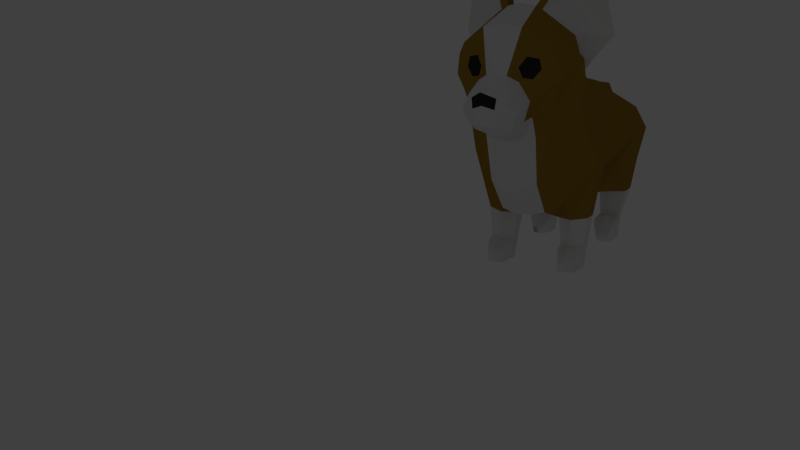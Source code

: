 # Source: corgi.blend  (saved by Blender 2.75.0; exported with 4.5.12 LTS)
import bpy
from mathutils import Matrix  # noqa: F401  (used for matrix-valued properties, if any)

bpy.ops.wm.read_factory_settings(use_empty=True)
scene = bpy.context.scene
scene.name = 'Scene'

# ---- collections
col_collection_1 = bpy.data.collections.new('Collection 1'); scene.collection.children.link(col_collection_1)

# ---- materials (node trees are filled in below, after node groups)
mat_material_002 = bpy.data.materials.new('Material.002')
mat_material_002.alpha_threshold = 0.0
mat_material_002.use_transparent_shadow = False
mat_material_002.diffuse_color = (0.3419, 0.1951, 0.02421, 1.0)
mat_material_002.roughness = 0.5
mat_material_003 = bpy.data.materials.new('Material.003')
mat_material_003.alpha_threshold = 0.0
mat_material_003.use_transparent_shadow = False
mat_material_003.roughness = 0.5
mat_material_004 = bpy.data.materials.new('Material.004')
mat_material_004.alpha_threshold = 0.0
mat_material_004.use_transparent_shadow = False
mat_material_004.diffuse_color = (0.02539, 0.02539, 0.02539, 1.0)
mat_material_004.roughness = 0.5
mat_material_006 = bpy.data.materials.new('Material.006')
mat_material_006.alpha_threshold = 0.0
mat_material_006.use_transparent_shadow = False
mat_material_006.diffuse_color = (0.1902, 0.05032, 0.01695, 1.0)
mat_material_006.roughness = 0.5

# ---- material node trees

# ---- world
world_world = bpy.data.worlds.new('World'); scene.world = world_world
world_world.color = (0.05088, 0.05088, 0.05088)
world_world.use_sun_shadow = False
world_world.sun_shadow_jitter_overblur = 0.0
world_world.cycles.sampling_method = 'MANUAL'
world_world.cycles.sample_map_resolution = 256

# ---- cameras
cam_camera = bpy.data.cameras.new('Camera')
cam_camera.clip_end = 100.0
cam_camera.lens = 35.0
cam_camera.sensor_width = 32.0
cam_camera.sensor_height = 18.0
cam_camera.display_size = 2.0
cam_camera.dof.focus_distance = 0.0
cam_camera.dof.aperture_fstop = 128.0
cam_camera.dof.aperture_blades = 6

# ---- lights
light_point = bpy.data.lights.new('Point', 'POINT')
light_point.transmission_factor = 0.0
light_point.energy = 100.0
light_point.shadow_buffer_clip_start = 0.5
light_point.shadow_soft_size = 0.1
light_point.shadow_maximum_resolution = 0.006
light_point.use_absolute_resolution = True
light_point.cycles.use_multiple_importance_sampling = False

# ---- meshes
me_cylinder = bpy.data.meshes.new('Cylinder')
me_cylinder.from_pydata([(0.6064, 1.383, 1.416), (0.8614, 1.177, 1.592), (0.8614, 0.5574, 1.554), (0.4658, 0.3133, 1.069), (0.3001, 1.299, 0.7014), (0.3362, 1.179, 0.3059), (0.3001, 1.054, 0.6943), (0.3362, 1.035, 0.3406), (0.4637, 0.932, 0.6907), (0.4637, 0.9639, 0.358), (0.6755, 1.054, 0.6943), (0.5912, 1.035, 0.3406), (0.6755, 1.299, 0.7014), (0.5912, 1.179, 0.3059), (0.4637, 1.421, 0.7049), (0.4637, 1.25, 0.2885), (0.2581, 1.177, 1.103), (0.2571, 0.3176, 1.044), (0.0, 1.487, 1.439), (0.0, 1.177, 1.166), (0.0, 0.3183, 1.062), (0.7059, 1.17, 1.869), (0.7059, 0.564, 2.001), (0.3076, 1.165, 2.088), (0.3076, 0.5621, 2.262), (0.0, 1.155, 2.163), (0.0, 0.5632, 2.315), (0.129, 1.177, 1.147), (0.1255, 0.3174, 1.043), (0.2318, 1.475, 1.504), (0.3667, 1.48, 1.739), (0.811, 0.08451, 1.542), (0.4662, 0.08451, 1.059), (0.2603, 0.08451, 0.9562), (0.0, 0.08451, 0.9485), (0.7087, 0.08451, 1.989), (0.3099, 0.08451, 2.25), (0.0, 0.08451, 2.303), (0.131, 0.08451, 0.9554), (0.7851, -0.4848, 1.5), (0.4647, -0.2948, 0.9732), (0.4647, -0.421, 0.2603), (0.4647, -0.3508, 0.6873), (0.6102, -0.5048, 0.2812), (0.6504, -0.4578, 0.6878), (0.6102, -0.6724, 0.3215), (0.6504, -0.6716, 0.6888), (0.4647, -0.7562, 0.3275), (0.4647, -0.7785, 0.666), (0.3192, -0.6724, 0.3215), (0.2791, -0.6718, 0.6583), (0.3192, -0.5048, 0.2812), (0.2791, -0.4578, 0.6431), (0.7958, -0.8649, 1.459), (0.4647, -1.069, 0.9403), (0.2696, -1.201, 0.8322), (0.2696, -0.4848, 0.8664), (0.0, -1.301, 0.7984), (0.0, -0.4848, 0.8664), (0.1348, -1.267, 0.8089), (0.1348, -0.4848, 0.8664), (0.7059, -0.4665, 2.091), (0.3076, -0.4665, 2.351), (0.0, -0.4665, 2.404), (0.7059, -0.7227, 2.136), (0.3076, -0.6514, 2.396), (0.0, -0.6394, 2.449), (0.342, 0.4274, 0.8573), (0.4637, 0.3459, 0.7987), (0.7684, 1.174, 1.147), (0.535, 1.293, 1.06), (0.7593, 0.6652, 0.9963), (0.2791, 1.068, 0.902), (0.7366, -1.101, 1.734), (0.4503, -1.38, 1.329), (0.2816, -1.56, 1.249), (0.0, -1.722, 1.162), (0.165, -1.656, 1.204), (0.6589, -0.8513, 2.278), (0.2962, -0.7413, 2.484), (0.0, -0.7211, 2.526), (0.6893, -1.369, 2.152), (0.4387, -1.662, 1.871), (0.3002, -1.715, 1.817), (0.0, -1.763, 1.747), (0.1673, -1.736, 1.769), (0.61, -1.049, 2.525), (0.2863, -0.9162, 2.663), (0.0, -0.8854, 2.706), (0.0, -2.619, 2.396), (0.0, -1.838, 1.872), (0.2922, -1.84, 2.063), (0.6198, -1.837, 2.494), (0.5004, -1.938, 2.858), (0.0, -2.12, 3.069), (0.0, -2.255, 2.552), (0.0, -2.443, 2.434), (0.2343, -2.129, 2.469), (0.2343, -2.371, 2.347), (0.3314, -2.026, 2.256), (0.3314, -2.227, 2.178), (0.2343, -1.923, 2.016), (0.2343, -2.088, 1.969), (0.0, -1.94, 1.838), (0.0, -2.05, 1.844), (0.2405, -2.47, 2.259), (0.3018, -2.379, 2.136), (0.222, -2.244, 1.955), (0.0, -2.196, 1.88), (0.0, -2.58, 2.251), (0.0, -1.804, 1.821), (0.2848, -1.778, 2.008), (0.7485, -1.513, 2.696), (0.2413, -1.503, 3.21), (0.0, -1.517, 3.283), (0.2214, -2.066, 3.036), (0.1461, -1.839, 1.929), (0.1172, -1.932, 1.883), (0.1172, -2.069, 1.868), (0.1172, -2.192, 2.535), (0.1172, -2.407, 2.402), (0.1256, -2.183, 1.906), (0.1404, -2.516, 2.325), (0.1266, -2.523, 2.207), (0.1637, -1.504, 3.248), (0.1637, -1.788, 1.898), (0.2619, -2.312, 2.045), (0.2828, -1.975, 2.139), (0.2828, -2.158, 2.074), (0.3802, -1.873, 2.195), (0.0, -2.435, 2.011), (0.468, -1.74, 2.114), (0.1414, -2.394, 2.016), (0.0, -1.149, 3.163), (0.225, -1.107, 3.079), (0.54, -1.214, 2.929), (0.0, -1.783, 1.782), (0.1655, -1.762, 1.827), (0.2925, -1.746, 1.908), (0.7646, -1.428, 2.396), (0.4534, -1.701, 1.991), (0.7401, -1.1, 3.761), (0.6797, -1.091, 3.796), (0.6366, -1.275, 3.893), (0.6044, -1.256, 3.896), (0.623, -1.187, 3.856), (0.6548, -1.193, 3.842), (0.5088, -1.136, 3.376), (0.9073, -0.9263, 2.932), (0.5119, -0.8451, 3.094), (0.2965, -1.017, 3.333), (0.3812, -1.343, 3.503), (0.3335, -1.325, 3.567), (0.4304, -1.979, 2.598), (0.4053, -1.989, 2.712), (0.2526, -2.075, 2.512), (0.3527, -2.029, 2.494), (0.2854, -2.047, 2.733), (0.213, -2.103, 2.619), (0.0, 1.548, 1.516), (0.2232, 1.364, 1.949), (0.0, 1.359, 1.984), (0.1296, 1.546, 1.581), (0.2505, 1.509, 1.788), (0.0, 1.698, 2.083), (0.1181, 1.544, 2.124), (0.0, 1.521, 2.125), (0.1686, 1.687, 2.087), (0.1872, 1.635, 2.129), (0.0, 1.612, 2.15), (0.1962, 1.649, 1.784), (0.2065, 1.468, 2.022), (0.2927, 1.601, 1.909), (0.0, 1.7, 1.69), (0.0, 1.452, 2.048), (0.3903, 0.7375, 0.01565), (0.3903, 0.6674, 0.1057), (0.4641, 0.6378, 0.1364), (0.5378, 0.6674, 0.1057), (0.5378, 0.7375, 0.01565), (0.4687, 0.7304, 0.01294), (0.6413, 0.8639, 0.2997), (0.4637, 0.8164, 0.3755), (0.5986, 1.074, 0.01358), (0.4637, 1.148, 0.01358), (0.3055, 0.8639, 0.295), (0.326, 1.072, 0.01358), (0.4637, 0.7242, 0.2918), (0.3338, 0.7581, 0.2242), (0.3418, 0.8698, 0.01358), (0.601, 0.7581, 0.2146), (0.5845, 0.8702, 0.01358), (0.468, 0.8919, 0.01358), (0.4647, -0.8868, 0.02999), (0.5556, -0.9115, 0.02999), (0.5556, -0.9607, 0.1928), (0.4647, -0.9854, 0.2382), (0.3738, -0.9607, 0.2105), (0.3738, -0.9115, 0.02999), (0.3192, -0.6081, 0.02999), (0.4647, -0.5811, 0.02999), (0.3192, -0.7952, 0.2783), (0.4647, -0.8501, 0.3166), (0.6102, -0.7908, 0.2665), (0.6102, -0.6058, 0.02999), (0.4647, -0.9989, 0.06117), (0.5037, -1.004, 0.06007), (0.5037, -1.035, 0.1564), (0.4647, -1.045, 0.1767), (0.4258, -1.035, 0.1564), (0.4258, -1.004, 0.06007)], [], [(7, 6, 4, 5), (67, 68, 3, 17), (190, 187, 177, 178), (11, 10, 8, 9), (69, 70, 0, 1), (70, 72, 16, 0), (9, 8, 6, 7), (5, 4, 14, 15), (68, 71, 2, 3), (15, 14, 12, 13), (71, 69, 1, 2), (72, 67, 17, 16), (13, 12, 10, 11), (27, 28, 20, 19), (29, 27, 19, 18), (2, 1, 21, 22), (22, 21, 23, 24), (24, 23, 25, 26), (0, 16, 27, 29), (16, 17, 28, 27), (30, 29, 162, 163), (1, 0, 29, 30), (23, 30, 163, 160), (21, 1, 30, 23), (28, 17, 33, 38), (24, 26, 37, 36), (22, 24, 36, 35), (2, 22, 35, 31), (20, 28, 38, 34), (17, 3, 32, 33), (3, 2, 31, 32), (48, 46, 53, 54), (41, 42, 44, 43), (50, 48, 54, 55), (43, 44, 46, 45), (39, 40, 32, 31), (52, 50, 55, 56), (45, 46, 48, 47), (44, 42, 40, 39), (36, 37, 63, 62), (47, 48, 50, 49), (42, 52, 56, 40), (51, 52, 42, 41), (49, 50, 52, 51), (46, 44, 39, 53), (199, 200, 193, 198), (59, 57, 58, 60), (55, 59, 60, 56), (34, 38, 60, 58), (38, 33, 56, 60), (56, 33, 32, 40), (35, 36, 62, 61), (35, 61, 39, 31), (62, 63, 66, 65), (61, 62, 65, 64), (39, 61, 64, 53), (4, 6, 67, 72), (10, 12, 69, 71), (8, 10, 71, 68), (14, 4, 72, 70), (12, 14, 70, 69), (6, 8, 68, 67), (53, 64, 78, 73), (65, 66, 80, 79), (64, 65, 79, 78), (59, 77, 76, 57), (55, 75, 77, 59), (54, 53, 73, 74), (55, 54, 74, 75), (73, 78, 86, 81), (79, 80, 88, 87), (78, 79, 87, 86), (77, 85, 84, 76), (75, 83, 85, 77), (74, 73, 81, 82), (75, 74, 82, 83), (100, 99, 97, 98), (120, 96, 89, 122), (119, 97, 155, 158), (128, 127, 99, 100), (115, 119, 158, 157), (127, 101, 91, 129), (118, 102, 107, 121), (120, 119, 95, 96), (118, 117, 101, 102), (117, 103, 90, 116), (128, 100, 106, 126), (100, 98, 105, 106), (132, 123, 109, 130), (123, 122, 89, 109), (93, 92, 112, 113), (129, 91, 111, 131), (116, 90, 110, 125), (115, 93, 113, 124), (94, 115, 124, 114), (91, 116, 125, 111), (106, 105, 122, 123), (126, 106, 123, 132), (101, 117, 116, 91), (104, 103, 117, 118), (98, 97, 119, 120), (104, 118, 121, 108), (95, 119, 115, 94), (98, 120, 122, 105), (134, 133, 114, 124), (149, 150, 145, 142), (107, 126, 132, 121), (92, 129, 131, 112), (121, 132, 130, 108), (102, 128, 126, 107), (99, 127, 129, 92), (102, 101, 127, 128), (136, 137, 125, 110), (137, 138, 111, 125), (139, 135, 113, 112), (140, 139, 112, 131), (138, 140, 131, 111), (83, 82, 140, 138), (82, 81, 139, 140), (81, 86, 135, 139), (85, 83, 138, 137), (84, 85, 137, 136), (147, 148, 141, 146), (87, 88, 133, 134), (146, 145, 144, 143), (141, 142, 145, 146), (151, 147, 146, 143), (150, 152, 144, 145), (152, 151, 143, 144), (148, 149, 142, 141), (86, 87, 149, 148), (124, 113, 151, 152), (134, 124, 152, 150), (113, 135, 147, 151), (135, 86, 148, 147), (87, 134, 150, 149), (158, 155, 154, 157), (155, 156, 153, 154), (92, 93, 154, 153), (99, 92, 153, 156), (97, 99, 156, 155), (93, 115, 157, 154), (172, 170, 167, 168), (171, 172, 168, 165), (29, 18, 159, 162), (25, 23, 160, 161), (168, 167, 164, 169), (165, 168, 169, 166), (170, 173, 164, 167), (174, 171, 165, 166), (161, 160, 171, 174), (162, 159, 173, 170), (160, 163, 172, 171), (163, 162, 170, 172), (176, 175, 180, 179, 178, 177), (191, 190, 178, 179), (192, 191, 179, 180), (187, 188, 176, 177), (188, 189, 175, 176), (189, 192, 180, 175), (5, 15, 184, 186), (7, 5, 186, 185), (9, 7, 185, 182), (15, 13, 183, 184), (13, 11, 181, 183), (11, 9, 182, 181), (177, 180, 179, 178), (176, 175, 180, 177), (186, 184, 192, 189), (185, 186, 189, 188), (182, 185, 188, 187), (184, 183, 191, 192), (183, 181, 190, 191), (181, 182, 187, 190), (198, 193, 205, 210), (201, 199, 198, 197), (202, 201, 197, 196), (203, 202, 196, 195), (204, 203, 195, 194), (200, 204, 194, 193), (41, 43, 204, 200), (43, 45, 203, 204), (45, 47, 202, 203), (47, 49, 201, 202), (49, 51, 199, 201), (51, 41, 200, 199), (210, 205, 208, 209), (197, 198, 210, 209), (196, 197, 209, 208), (195, 196, 208, 207), (194, 195, 207, 206), (193, 194, 206, 205), (205, 206, 207, 208)])
me_cylinder.polygons.foreach_set('material_index', [1, 0, 1, 1, 0, 0, 1, 1, 0, 1, 0, 1, 1, 1, 1, 0, 0, 0, 1, 1, 0, 0, 0, 0, 1, 0, 0, 0, 1, 1, 0, 0, 1, 0, 1, 0, 1, 1, 0, 0, 1, 1, 1, 1, 0, 1, 1, 1, 1, 1, 1, 0, 0, 0, 0, 0, 1, 0, 0, 0, 0, 0, 0, 0, 0, 1, 1, 0, 0, 0, 0, 0, 1, 1, 0, 0, 1, 1, 0, 1, 0, 0, 1, 1, 1, 1, 1, 1, 1, 2, 0, 0, 1, 0, 1, 1, 1, 1, 1, 1, 1, 1, 1, 1, 0, 0, 1, 0, 1, 1, 0, 1, 1, 1, 0, 0, 0, 0, 0, 0, 1, 1, 1, 0, 0, 0, 1, 0, 0, 0, 0, 0, 0, 1, 1, 0, 2, 2, 0, 0, 0, 0, 0, 0, 0, 0, 0, 0, 0, 0, 0, 0, 0, 0, 1, 1, 1, 1, 1, 1, 1, 1, 1, 1, 1, 1, 1, 1, 1, 1, 1, 1, 1, 1, 1, 1, 1, 1, 1, 1, 1, 1, 1, 1, 1, 1, 1, 1, 1, 1, 1, 1, 1])
me_cylinder.materials.append(mat_material_002)
me_cylinder.materials.append(mat_material_003)
me_cylinder.materials.append(mat_material_004)
me_cylinder.materials.append(mat_material_006)
me_cylinder.use_remesh_preserve_volume = False
me_cylinder.use_remesh_preserve_attributes = False
me_cylinder.use_mirror_vertex_groups = False
me_cylinder.update()

# ---- objects
ob_point = bpy.data.objects.new('Point', light_point)
ob_camera = bpy.data.objects.new('Camera', cam_camera)
ob_cylinder = bpy.data.objects.new('Cylinder', me_cylinder)

# ---- transforms, parenting, visibility, modifiers, constraints
ob_point.location = (1.712, -19.55, 7.186)
ob_point.lineart.crease_threshold = 0.0
ob_camera.location = (3.612, -11.0, 3.41)
ob_camera.rotation_euler = (1.309, -0.0014, 0.4979)
ob_camera.lineart.crease_threshold = 0.0
ob_cylinder.location = (0.0, 0.0, 0.0)
ob_cylinder.lineart.crease_threshold = 0.0
_vg = ob_cylinder.vertex_groups.new(name='Bone')
_m = ob_cylinder.modifiers.new('Mirror', 'MIRROR')
_m.use_clip = True

# ---- collection membership
col_collection_1.objects.link(ob_point)
col_collection_1.objects.link(ob_camera)
col_collection_1.objects.link(ob_cylinder)

# ---- scene / render settings (as saved in the file)
scene.camera = ob_camera
scene.frame_start = 1; scene.frame_end = 360; scene.frame_set(360)
scene.render.engine = 'BLENDER_EEVEE_NEXT'
scene.render.image_settings.file_format = 'JPEG'
scene.render.image_settings.color_mode = 'RGB'
scene.render.dither_intensity = 0.0
scene.cycles.use_denoising = False
scene.cycles.samples = 10
scene.cycles.sampling_pattern = 'TABULATED_SOBOL'
scene.cycles.light_sampling_threshold = 0.0
scene.cycles.use_adaptive_sampling = False
scene.cycles.use_light_tree = False
scene.cycles.blur_glossy = 0.0
scene.cycles.pixel_filter_type = 'GAUSSIAN'
scene.cycles.sample_clamp_indirect = 0.0
scene.view_settings.view_transform = 'Standard'
bpy.context.view_layer.update()
